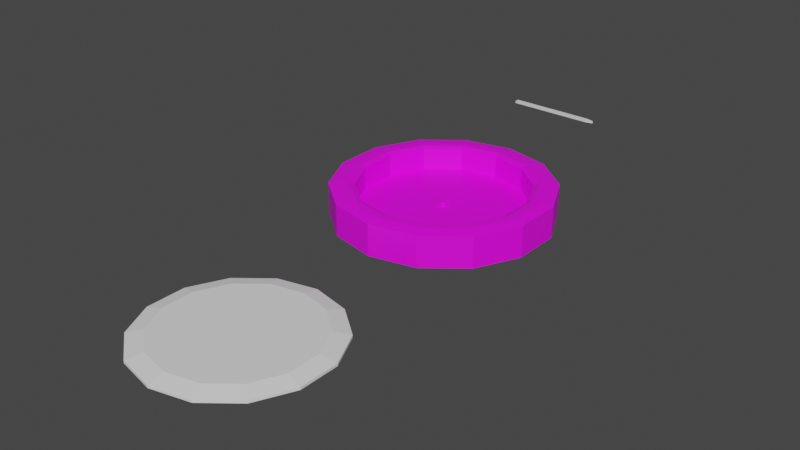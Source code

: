# Source: untitled.blend  (saved by Blender 3.3.6; exported with 4.5.12 LTS)
import bpy
from mathutils import Matrix  # noqa: F401  (used for matrix-valued properties, if any)

bpy.ops.wm.read_factory_settings(use_empty=True)
scene = bpy.context.scene
scene.name = 'Scene'

# ---- collections
col_collection = bpy.data.collections.new('Collection'); scene.collection.children.link(col_collection)

# ---- images (referenced by path relative to the original .blend; pixels are not part of the script)
import os
ASSET_DIR = os.environ.get("B2B_ASSET_DIR", "")  # directory of the original .blend (textures are referenced by path, not embedded)
HERE = os.path.dirname(os.path.abspath(__file__))  # packed textures are extracted next to this script under _unpacked/

def load_image(name, relpath, width, height, colorspace="sRGB"):
    """Load a texture the original file referenced (path relative to the .blend, or extracted next to this script)."""
    p = next((c for c in (os.path.join(HERE, relpath), os.path.join(ASSET_DIR, relpath)) if relpath and os.path.exists(c)), "")
    if p:
        img = bpy.data.images.load(p, check_existing=True)
        img.name = name
    else:  # same state as the original file: an image datablock whose file is absent (Cycles renders it pink)
        img = bpy.data.images.new(name, width, height)
        img.source = "FILE"
        img.filepath = "//" + (relpath or name)
    img.colorspace_settings.name = colorspace
    return img
img_i_webp = load_image('i.webp', 'i.webp', 1024, 1024, 'sRGB')

# ---- materials (node trees are filled in below, after node groups)
mat_material_001 = bpy.data.materials.new('Material.001')
mat_material_001.use_transparent_shadow = False
mat_material_002 = bpy.data.materials.new('Material.002')
mat_material_002.use_transparent_shadow = False

# ---- material node trees
mat_material_001.use_nodes = True; mat_material_001.node_tree.nodes.clear()
_N = mat_material_001.node_tree.nodes; _L = mat_material_001.node_tree.links
n0 = _N.new('ShaderNodeBsdfPrincipled'); n0.name = 'Principled BSDF'; n0.location = (241, 497)
n0.distribution = 'GGX'
n0.subsurface_method = 'RANDOM_WALK_SKIN'
n0.inputs[3].default_value = 1.45
n0.inputs[27].default_value = (0.0, 0.0, 0.0, 1.0)
n0.inputs[28].default_value = 1.0
n1 = _N.new('ShaderNodeOutputMaterial'); n1.name = 'Material Output'; n1.location = (505, 361)
n2 = _N.new('ShaderNodeTexImage'); n2.name = 'Image Texture'; n2.location = (-69, 454)
n2.image = img_i_webp
_L.new(n0.outputs[0], n1.inputs[0])
_L.new(n2.outputs[0], n0.inputs[0])
n1.is_active_output = True
mat_material_002.use_nodes = True; mat_material_002.node_tree.nodes.clear()
_N = mat_material_002.node_tree.nodes; _L = mat_material_002.node_tree.links
n0 = _N.new('ShaderNodeBsdfPrincipled'); n0.name = 'Principled BSDF'; n0.location = (10, 300)
n0.distribution = 'GGX'
n0.subsurface_method = 'RANDOM_WALK_SKIN'
n0.inputs[3].default_value = 1.45
n0.inputs[27].default_value = (0.0, 0.0, 0.0, 1.0)
n0.inputs[28].default_value = 1.0
n1 = _N.new('ShaderNodeOutputMaterial'); n1.name = 'Material Output'; n1.location = (300, 300)
_L.new(n0.outputs[0], n1.inputs[0])
n1.is_active_output = True

# ---- world
world_world = bpy.data.worlds.new('World'); scene.world = world_world
world_world.use_nodes = True; world_world.node_tree.nodes.clear()
_N = world_world.node_tree.nodes; _L = world_world.node_tree.links
n0 = _N.new('ShaderNodeOutputWorld'); n0.name = 'World Output'; n0.location = (300, 300)
n1 = _N.new('ShaderNodeBackground'); n1.name = 'Background'; n1.location = (10, 300)
n1.inputs[0].default_value = (0.05088, 0.05088, 0.05088, 1.0)
_L.new(n1.outputs[0], n0.inputs[0])
n0.is_active_output = True
world_world.color = (0.05088, 0.05088, 0.05088)
world_world.use_sun_shadow = False
world_world.sun_shadow_jitter_overblur = 0.0

# ---- meshes
me_cylinder = bpy.data.meshes.new('Cylinder')
me_cylinder.from_pydata([(-0.005668, 1.007, 0.386), (-0.005668, 0.781, 2.245), (0.4282, 0.9077, 0.386), (0.3303, 0.7044, 2.245), (0.7762, 0.6302, 0.386), (0.5997, 0.4895, 2.245), (0.9693, 0.2293, 0.386), (0.7492, 0.179, 2.245), (0.9693, -0.2158, 0.386), (0.7492, -0.1656, 2.245), (0.7762, -0.6168, 0.386), (0.5997, -0.476, 2.245), (0.4282, -0.8942, 0.386), (0.3303, -0.6909, 2.245), (-0.005668, -0.9933, 0.386), (-0.005668, -0.7676, 2.245), (-0.4396, -0.8942, 0.386), (-0.3416, -0.6909, 2.245), (-0.7875, -0.6168, 0.386), (-0.611, -0.476, 2.245), (-0.9806, -0.2158, 0.386), (-0.7606, -0.1656, 2.245), (-0.9806, 0.2293, 0.386), (-0.7606, 0.179, 2.245), (-0.7875, 0.6302, 0.386), (-0.611, 0.4895, 2.245), (-0.4396, 0.9077, 0.386), (-0.3416, 0.7044, 2.245), (0.3505, 0.7463, 2.386), (-0.005668, 0.8275, 2.386), (0.6361, 0.5185, 2.386), (0.7946, 0.1894, 2.386), (0.7946, -0.1759, 2.386), (0.6361, -0.505, 2.386), (0.3505, -0.7328, 2.386), (-0.005668, -0.8141, 2.386), (-0.3618, -0.7328, 2.386), (-0.6474, -0.505, 2.386), (-0.8059, -0.1759, 2.386), (-0.8059, 0.1894, 2.386), (-0.6474, 0.5185, 2.386), (-0.3618, 0.7463, 2.386), (-0.005668, 0.781, 0.9356), (0.3303, 0.7044, 0.9356), (0.5997, 0.4895, 0.9356), (0.7492, 0.179, 0.9356), (0.7492, -0.1656, 0.9356), (0.5997, -0.476, 0.9356), (0.3303, -0.6909, 0.9356), (-0.005668, -0.7676, 0.9356), (-0.3416, -0.6909, 0.9356), (-0.611, -0.476, 0.9356), (-0.7606, -0.1656, 0.9356), (-0.7606, 0.179, 0.9356), (-0.611, 0.4895, 0.9356), (-0.3416, 0.7044, 0.9356), (0.3813, 0.8104, 2.386), (0.4282, 0.9077, 2.281), (-0.005668, 1.007, 2.281), (-0.005668, 0.8987, 2.386), (0.6917, 0.5629, 2.386), (0.7762, 0.6302, 2.281), (0.8639, 0.2052, 2.386), (0.9693, 0.2293, 2.281), (0.8639, -0.1917, 2.386), (0.9693, -0.2158, 2.281), (0.6917, -0.5494, 2.386), (0.7762, -0.6168, 2.281), (0.3813, -0.7969, 2.386), (0.4282, -0.8942, 2.281), (-0.005668, -0.8852, 2.386), (-0.005668, -0.9933, 2.281), (-0.3927, -0.7969, 2.386), (-0.4396, -0.8942, 2.281), (-0.703, -0.5494, 2.386), (-0.7875, -0.6168, 2.281), (-0.8753, -0.1917, 2.386), (-0.9806, -0.2158, 2.281), (-0.8753, 0.2052, 2.386), (-0.9806, 0.2293, 2.281), (-0.703, 0.5629, 2.386), (-0.7875, 0.6302, 2.281), (-0.3927, 0.8104, 2.386), (-0.4396, 0.9077, 2.281), (-0.007177, 0.03373, 0.1348), (-0.007177, 0.03373, 1.236), (0.01728, 0.02203, 0.1348), (0.01728, 0.02203, 1.236), (0.02332, -0.004272, 0.1348), (0.02332, -0.004272, 1.236), (0.006393, -0.02536, 0.1348), (0.006393, -0.02536, 1.236), (-0.02075, -0.02536, 0.1348), (-0.02075, -0.02536, 1.236), (-0.03767, -0.004272, 0.1348), (-0.03767, -0.004272, 1.236), (-0.03163, 0.02203, 0.1348), (-0.03163, 0.02203, 1.236)], [], [(2, 57, 61, 4), (28, 30, 60, 56), (30, 31, 62, 60), (31, 32, 64, 62), (32, 33, 66, 64), (33, 34, 68, 66), (34, 35, 70, 68), (35, 36, 72, 70), (36, 37, 74, 72), (37, 38, 76, 74), (38, 39, 78, 76), (39, 40, 80, 78), (27, 25, 54, 55), (40, 41, 82, 80), (41, 29, 59, 82), (0, 2, 4, 6, 8, 10, 12, 14, 16, 18, 20, 22, 24, 26), (0, 58, 57, 2), (26, 83, 58, 0), (6, 63, 65, 8), (8, 65, 67, 10), (10, 67, 69, 12), (12, 69, 71, 14), (14, 71, 73, 16), (16, 73, 75, 18), (18, 75, 77, 20), (20, 77, 79, 22), (22, 79, 81, 24), (24, 81, 83, 26), (4, 61, 63, 6), (1, 3, 28, 29), (3, 5, 30, 28), (5, 7, 31, 30), (7, 9, 32, 31), (9, 11, 33, 32), (11, 13, 34, 33), (13, 15, 35, 34), (15, 17, 36, 35), (17, 19, 37, 36), (19, 21, 38, 37), (21, 23, 39, 38), (23, 25, 40, 39), (25, 27, 41, 40), (27, 1, 29, 41), (43, 42, 55, 54, 53, 52, 51, 50, 49, 48, 47, 46, 45, 44), (13, 11, 47, 48), (1, 27, 55, 42), (15, 13, 48, 49), (17, 15, 49, 50), (3, 1, 42, 43), (19, 17, 50, 51), (5, 3, 43, 44), (21, 19, 51, 52), (7, 5, 44, 45), (23, 21, 52, 53), (9, 7, 45, 46), (25, 23, 53, 54), (11, 9, 46, 47), (57, 58, 59, 56), (61, 57, 56, 60), (63, 61, 60, 62), (65, 63, 62, 64), (67, 65, 64, 66), (69, 67, 66, 68), (71, 69, 68, 70), (73, 71, 70, 72), (75, 73, 72, 74), (77, 75, 74, 76), (79, 77, 76, 78), (81, 79, 78, 80), (83, 81, 80, 82), (58, 83, 82, 59), (29, 28, 56, 59), (84, 85, 87, 86), (86, 87, 89, 88), (88, 89, 91, 90), (90, 91, 93, 92), (92, 93, 95, 94), (87, 85, 97, 95, 93, 91, 89), (94, 95, 97, 96), (96, 97, 85, 84), (84, 86, 88, 90, 92, 94, 96)])
_uv = me_cylinder.uv_layers.new(name='UVMap')
_uv.uv.foreach_set('vector', [0.9286, 0.5, 0.9286, 0.9737, 0.8571, 0.9737, 0.8571, 0.5, 0.3355, 0.4275, 0.404, 0.3728, 0.4174, 0.3835, 0.3429, 0.4429, 0.404, 0.3728, 0.4421, 0.2938, 0.4587, 0.2976, 0.4174, 0.3835, 0.4421, 0.2938, 0.4421, 0.2062, 0.4587, 0.2024, 0.4587, 0.2976, 0.4421, 0.2062, 0.404, 0.1272, 0.4174, 0.1165, 0.4587, 0.2024, 0.404, 0.1272, 0.3355, 0.07251, 0.3429, 0.05713, 0.4174, 0.1165, 0.3355, 0.07251, 0.25, 0.05301, 0.25, 0.03593, 0.3429, 0.05713, 0.25, 0.05301, 0.1645, 0.07251, 0.1571, 0.05713, 0.25, 0.03593, 0.1645, 0.07251, 0.09598, 0.1272, 0.08263, 0.1165, 0.1571, 0.05713, 0.09598, 0.1272, 0.05795, 0.2062, 0.04129, 0.2024, 0.08263, 0.1165, 0.05795, 0.2062, 0.05795, 0.2938, 0.04129, 0.2976, 0.04129, 0.2024, 0.05795, 0.2938, 0.09598, 0.3728, 0.08263, 0.3835, 0.04129, 0.2976, 0.1694, 0.4174, 0.1047, 0.3659, 0.1047, 0.3659, 0.1694, 0.4174, 0.09598, 0.3728, 0.1645, 0.4275, 0.1571, 0.4429, 0.08263, 0.3835, 0.1645, 0.4275, 0.25, 0.447, 0.25, 0.4641, 0.1571, 0.4429, 0.75, 0.49, 0.8541, 0.4662, 0.9376, 0.3996, 0.984, 0.3034, 0.984, 0.1966, 0.9376, 0.1004, 0.8541, 0.03377, 0.75, 0.01, 0.6459, 0.03377, 0.5624, 0.1004, 0.516, 0.1966, 0.516, 0.3034, 0.5624, 0.3996, 0.6459, 0.4662, 1.0, 0.5, 1.0, 0.9737, 0.9286, 0.9737, 0.9286, 0.5, 0.07143, 0.5, 0.07143, 0.9737, -1.341e-07, 0.9737, -1.341e-07, 0.5, 0.7857, 0.5, 0.7857, 0.9737, 0.7143, 0.9737, 0.7143, 0.5, 0.7143, 0.5, 0.7143, 0.9737, 0.6429, 0.9737, 0.6429, 0.5, 0.6429, 0.5, 0.6429, 0.9737, 0.5714, 0.9737, 0.5714, 0.5, 0.5714, 0.5, 0.5714, 0.9737, 0.5, 0.9737, 0.5, 0.5, 0.5, 0.5, 0.5, 0.9737, 0.4286, 0.9737, 0.4286, 0.5, 0.4286, 0.5, 0.4286, 0.9737, 0.3571, 0.9737, 0.3571, 0.5, 0.3571, 0.5, 0.3571, 0.9737, 0.2857, 0.9737, 0.2857, 0.5, 0.2857, 0.5, 0.2857, 0.9737, 0.2143, 0.9737, 0.2143, 0.5, 0.2143, 0.5, 0.2143, 0.9737, 0.1429, 0.9737, 0.1429, 0.5, 0.1429, 0.5, 0.1429, 0.9737, 0.07143, 0.9737, 0.07143, 0.5, 0.8571, 0.5, 0.8571, 0.9737, 0.7857, 0.9737, 0.7857, 0.5, 0.25, 0.4358, 0.3306, 0.4174, 0.3355, 0.4275, 0.25, 0.447, 0.3306, 0.4174, 0.3953, 0.3659, 0.404, 0.3728, 0.3355, 0.4275, 0.3953, 0.3659, 0.4312, 0.2914, 0.4421, 0.2938, 0.404, 0.3728, 0.4312, 0.2914, 0.4312, 0.2086, 0.4421, 0.2062, 0.4421, 0.2938, 0.4312, 0.2086, 0.3953, 0.1341, 0.404, 0.1272, 0.4421, 0.2062, 0.3953, 0.1341, 0.3306, 0.08257, 0.3355, 0.07251, 0.404, 0.1272, 0.3306, 0.08257, 0.25, 0.06417, 0.25, 0.05301, 0.3355, 0.07251, 0.25, 0.06417, 0.1694, 0.08257, 0.1645, 0.07251, 0.25, 0.05301, 0.1694, 0.08257, 0.1047, 0.1341, 0.09598, 0.1272, 0.1645, 0.07251, 0.1047, 0.1341, 0.06883, 0.2086, 0.05795, 0.2062, 0.09598, 0.1272, 0.06883, 0.2086, 0.06883, 0.2914, 0.05795, 0.2938, 0.05795, 0.2062, 0.06883, 0.2914, 0.1047, 0.3659, 0.09598, 0.3728, 0.05795, 0.2938, 0.1047, 0.3659, 0.1694, 0.4174, 0.1645, 0.4275, 0.09598, 0.3728, 0.1694, 0.4174, 0.25, 0.4358, 0.25, 0.447, 0.1645, 0.4275, 0.3306, 0.4174, 0.25, 0.4358, 0.1694, 0.4174, 0.1047, 0.3659, 0.06883, 0.2914, 0.06883, 0.2086, 0.1047, 0.1341, 0.1694, 0.08257, 0.25, 0.06417, 0.3306, 0.08257, 0.3953, 0.1341, 0.4312, 0.2086, 0.4312, 0.2914, 0.3953, 0.3659, 0.3306, 0.08257, 0.3953, 0.1341, 0.3953, 0.1341, 0.3306, 0.08257, 0.25, 0.4358, 0.1694, 0.4174, 0.1694, 0.4174, 0.25, 0.4358, 0.25, 0.06417, 0.3306, 0.08257, 0.3306, 0.08257, 0.25, 0.06417, 0.1694, 0.08257, 0.25, 0.06417, 0.25, 0.06417, 0.1694, 0.08257, 0.3306, 0.4174, 0.25, 0.4358, 0.25, 0.4358, 0.3306, 0.4174, 0.1047, 0.1341, 0.1694, 0.08257, 0.1694, 0.08257, 0.1047, 0.1341, 0.3953, 0.3659, 0.3306, 0.4174, 0.3306, 0.4174, 0.3953, 0.3659, 0.06883, 0.2086, 0.1047, 0.1341, 0.1047, 0.1341, 0.06883, 0.2086, 0.4312, 0.2914, 0.3953, 0.3659, 0.3953, 0.3659, 0.4312, 0.2914, 0.06883, 0.2914, 0.06883, 0.2086, 0.06883, 0.2086, 0.06883, 0.2914, 0.4312, 0.2086, 0.4312, 0.2914, 0.4312, 0.2914, 0.4312, 0.2086, 0.1047, 0.3659, 0.06883, 0.2914, 0.06883, 0.2914, 0.1047, 0.3659, 0.3953, 0.1341, 0.4312, 0.2086, 0.4312, 0.2086, 0.3953, 0.1341, 0.3541, 0.4662, 0.25, 0.49, 0.25, 0.4641, 0.3429, 0.4429, 0.4376, 0.3996, 0.3541, 0.4662, 0.3429, 0.4429, 0.4174, 0.3835, 0.484, 0.3034, 0.4376, 0.3996, 0.4174, 0.3835, 0.4587, 0.2976, 0.484, 0.1966, 0.484, 0.3034, 0.4587, 0.2976, 0.4587, 0.2024, 0.4376, 0.1004, 0.484, 0.1966, 0.4587, 0.2024, 0.4174, 0.1165, 0.3541, 0.03377, 0.4376, 0.1004, 0.4174, 0.1165, 0.3429, 0.05713, 0.25, 0.01, 0.3541, 0.03377, 0.3429, 0.05713, 0.25, 0.03593, 0.1459, 0.03377, 0.25, 0.01, 0.25, 0.03593, 0.1571, 0.05713, 0.06236, 0.1004, 0.1459, 0.03377, 0.1571, 0.05713, 0.08263, 0.1165, 0.01602, 0.1966, 0.06236, 0.1004, 0.08263, 0.1165, 0.04129, 0.2024, 0.01602, 0.3034, 0.01602, 0.1966, 0.04129, 0.2024, 0.04129, 0.2976, 0.06236, 0.3996, 0.01602, 0.3034, 0.04129, 0.2976, 0.08263, 0.3835, 0.1459, 0.4662, 0.06236, 0.3996, 0.08263, 0.3835, 0.1571, 0.4429, 0.25, 0.49, 0.1459, 0.4662, 0.1571, 0.4429, 0.25, 0.4641, 0.25, 0.447, 0.3355, 0.4275, 0.3429, 0.4429, 0.25, 0.4641, 1.0, 0.5, 1.0, 1.0, 0.8571, 1.0, 0.8571, 0.5, 0.8571, 0.5, 0.8571, 1.0, 0.7143, 1.0, 0.7143, 0.5, 0.7143, 0.5, 0.7143, 1.0, 0.5714, 1.0, 0.5714, 0.5, 0.5714, 0.5, 0.5714, 1.0, 0.4286, 1.0, 0.4286, 0.5, 0.4286, 0.5, 0.4286, 1.0, 0.2857, 1.0, 0.2857, 0.5, 0.4376, 0.3996, 0.25, 0.49, 0.06236, 0.3996, 0.01602, 0.1966, 0.1459, 0.03377, 0.3541, 0.03377, 0.484, 0.1966, 0.2857, 0.5, 0.2857, 1.0, 0.1429, 1.0, 0.1429, 0.5, 0.1429, 0.5, 0.1429, 1.0, 2.98e-08, 1.0, 2.98e-08, 0.5, 0.75, 0.49, 0.9376, 0.3996, 0.984, 0.1966, 0.8541, 0.03377, 0.6459, 0.03377, 0.516, 0.1966, 0.5624, 0.3996])
me_cylinder.materials.append(mat_material_001)
me_cylinder.update()
me_cube_001 = bpy.data.meshes.new('Cube.001')
me_cube_001.from_pydata([(-1.0, -1.0, -1.0), (-1.0, -1.0, 1.0), (-1.0, 1.0, -1.0), (-1.0, 1.0, 1.0), (1.0, -1.0, -1.0), (1.0, -1.0, 1.0), (1.0, 1.0, -1.0), (1.0, 1.0, 1.0), (1.0, 1.0, 1.0), (1.0, 1.0, -1.0), (1.0, -1.0, -1.0), (1.0, -1.0, 1.0), (1.174, -0.1681, -1.0), (1.0, -1.0, -1.0), (1.0, -1.0, 1.0), (1.174, -0.1681, 1.0), (1.0, 1.0, -1.0), (1.174, 0.03001, -1.0), (1.174, 0.03001, 1.0), (1.0, 1.0, 1.0)], [], [(0, 1, 3, 2), (2, 3, 8, 9), (10, 11, 1, 0), (2, 9, 10, 0), (8, 3, 1, 11), (7, 6, 9, 8), (6, 4, 10, 9), (5, 7, 8, 11), (4, 5, 11, 10), (5, 4, 13, 14), (7, 5, 14, 15, 18, 19), (4, 6, 16, 17, 12, 13), (14, 13, 12, 15), (17, 18, 15, 12), (18, 17, 16, 19), (6, 7, 19, 16)])
_uv = me_cube_001.uv_layers.new(name='UVMap')
_uv.uv.foreach_set('vector', [0.375, 0.0, 0.625, 0.0, 0.625, 0.25, 0.375, 0.25, 0.375, 0.25, 0.625, 0.25, 0.625, 0.5, 0.375, 0.5, 0.375, 0.75, 0.625, 0.75, 0.625, 1.0, 0.375, 1.0, 0.125, 0.5, 0.375, 0.5, 0.375, 0.75, 0.125, 0.75, 0.625, 0.5, 0.875, 0.5, 0.875, 0.75, 0.625, 0.75, 0.625, 0.5, 0.375, 0.5, 0.375, 0.5, 0.625, 0.5, 0.375, 0.5, 0.375, 0.75, 0.375, 0.75, 0.375, 0.5, 0.625, 0.75, 0.625, 0.5, 0.625, 0.5, 0.625, 0.75, 0.375, 0.75, 0.625, 0.75, 0.625, 0.75, 0.375, 0.75, 0.625, 0.75, 0.375, 0.75, 0.375, 0.75, 0.625, 0.75, 0.625, 0.5, 0.625, 0.75, 0.625, 0.75, 0.625, 0.646, 0.625, 0.6212, 0.625, 0.5, 0.375, 0.75, 0.375, 0.5, 0.375, 0.5, 0.375, 0.6212, 0.375, 0.646, 0.375, 0.75, 0.625, 0.75, 0.375, 0.75, 0.375, 0.646, 0.625, 0.646, 0.375, 0.6212, 0.625, 0.6212, 0.625, 0.646, 0.375, 0.646, 0.625, 0.6212, 0.375, 0.6212, 0.375, 0.5, 0.625, 0.5, 0.375, 0.5, 0.625, 0.5, 0.625, 0.5, 0.375, 0.5])
me_cube_001.materials.append(mat_material_002)
me_cube_001.update()
me_cylinder_002 = bpy.data.meshes.new('Cylinder.002')
me_cylinder_002.from_pydata([(0.0, 0.8234, -11.17), (0.0, 1.0, -6.152), (0.3573, 0.7419, -11.17), (0.4339, 0.901, -6.152), (0.6438, 0.5134, -11.17), (0.7818, 0.6235, -6.152), (0.8028, 0.1832, -11.17), (0.9749, 0.2225, -6.152), (0.8028, -0.1832, -11.17), (0.9749, -0.2225, -6.152), (0.6438, -0.5134, -11.17), (0.7818, -0.6235, -6.152), (0.3573, -0.7419, -11.17), (0.4339, -0.901, -6.152), (0.0, -0.8234, -11.17), (0.0, -1.0, -6.152), (-0.3573, -0.7419, -11.17), (-0.4339, -0.901, -6.152), (-0.6438, -0.5134, -11.17), (-0.7818, -0.6235, -6.152), (-0.8028, -0.1832, -11.17), (-0.9749, -0.2225, -6.152), (-0.8028, 0.1832, -11.17), (-0.9749, 0.2225, -6.152), (-0.6438, 0.5134, -11.17), (-0.7818, 0.6235, -6.152), (-0.3573, 0.7419, -11.17), (-0.4339, 0.901, -6.152), (0.0, 1.0, -8.208), (0.4339, 0.901, -8.208), (0.7818, 0.6235, -8.208), (0.9749, 0.2225, -8.208), (0.9749, -0.2225, -8.208), (0.7818, -0.6235, -8.208), (0.4339, -0.901, -8.208), (0.0, -1.0, -8.208), (-0.4339, -0.901, -8.208), (-0.7818, -0.6235, -8.208), (-0.9749, -0.2225, -8.208), (-0.9749, 0.2225, -8.208), (-0.7818, 0.6235, -8.208), (-0.4339, 0.901, -8.208)], [], [(28, 1, 3, 29), (29, 3, 5, 30), (30, 5, 7, 31), (31, 7, 9, 32), (32, 9, 11, 33), (33, 11, 13, 34), (34, 13, 15, 35), (35, 15, 17, 36), (36, 17, 19, 37), (37, 19, 21, 38), (38, 21, 23, 39), (39, 23, 25, 40), (3, 1, 27, 25, 23, 21, 19, 17, 15, 13, 11, 9, 7, 5), (40, 25, 27, 41), (41, 27, 1, 28), (0, 2, 4, 6, 8, 10, 12, 14, 16, 18, 20, 22, 24, 26), (2, 0, 28, 29), (4, 2, 29, 30), (6, 4, 30, 31), (8, 6, 31, 32), (10, 8, 32, 33), (12, 10, 33, 34), (14, 12, 34, 35), (16, 14, 35, 36), (18, 16, 36, 37), (20, 18, 37, 38), (22, 20, 38, 39), (24, 22, 39, 40), (26, 24, 40, 41), (0, 26, 41, 28)])
_uv = me_cylinder_002.uv_layers.new(name='UVMap')
_uv.uv.foreach_set('vector', [1.0, 0.5, 1.0, 1.0, 0.9286, 1.0, 0.9286, 0.5, 0.9286, 0.5, 0.9286, 1.0, 0.8571, 1.0, 0.8571, 0.5, 0.8571, 0.5, 0.8571, 1.0, 0.7857, 1.0, 0.7857, 0.5, 0.7857, 0.5, 0.7857, 1.0, 0.7143, 1.0, 0.7143, 0.5, 0.7143, 0.5, 0.7143, 1.0, 0.6429, 1.0, 0.6429, 0.5, 0.6429, 0.5, 0.6429, 1.0, 0.5714, 1.0, 0.5714, 0.5, 0.5714, 0.5, 0.5714, 1.0, 0.5, 1.0, 0.5, 0.5, 0.5, 0.5, 0.5, 1.0, 0.4286, 1.0, 0.4286, 0.5, 0.4286, 0.5, 0.4286, 1.0, 0.3571, 1.0, 0.3571, 0.5, 0.3571, 0.5, 0.3571, 1.0, 0.2857, 1.0, 0.2857, 0.5, 0.2857, 0.5, 0.2857, 1.0, 0.2143, 1.0, 0.2143, 0.5, 0.2143, 0.5, 0.2143, 1.0, 0.1429, 1.0, 0.1429, 0.5, 0.3541, 0.4662, 0.25, 0.49, 0.1459, 0.4662, 0.06236, 0.3996, 0.01602, 0.3034, 0.01602, 0.1966, 0.06236, 0.1004, 0.1459, 0.03377, 0.25, 0.01, 0.3541, 0.03377, 0.4376, 0.1004, 0.484, 0.1966, 0.484, 0.3034, 0.4376, 0.3996, 0.1429, 0.5, 0.1429, 1.0, 0.07143, 1.0, 0.07143, 0.5, 0.07143, 0.5, 0.07143, 1.0, -1.341e-07, 1.0, -1.341e-07, 0.5, 0.75, 0.4476, 0.8357, 0.4281, 0.9045, 0.3732, 0.9427, 0.294, 0.9427, 0.206, 0.9045, 0.1268, 0.8357, 0.07194, 0.75, 0.05237, 0.6643, 0.07194, 0.5955, 0.1268, 0.5573, 0.206, 0.5573, 0.294, 0.5955, 0.3732, 0.6643, 0.4281, 0.8357, 0.4281, 0.75, 0.4476, 0.75, 0.49, 0.8541, 0.4662, 0.9045, 0.3732, 0.8357, 0.4281, 0.8541, 0.4662, 0.9376, 0.3996, 0.9427, 0.294, 0.9045, 0.3732, 0.9376, 0.3996, 0.984, 0.3034, 0.9427, 0.206, 0.9427, 0.294, 0.984, 0.3034, 0.984, 0.1966, 0.9045, 0.1268, 0.9427, 0.206, 0.984, 0.1966, 0.9376, 0.1004, 0.8357, 0.07194, 0.9045, 0.1268, 0.9376, 0.1004, 0.8541, 0.03377, 0.75, 0.05237, 0.8357, 0.07194, 0.8541, 0.03377, 0.75, 0.01, 0.6643, 0.07194, 0.75, 0.05237, 0.75, 0.01, 0.6459, 0.03377, 0.5955, 0.1268, 0.6643, 0.07194, 0.6459, 0.03377, 0.5624, 0.1004, 0.5573, 0.206, 0.5955, 0.1268, 0.5624, 0.1004, 0.516, 0.1966, 0.5573, 0.294, 0.5573, 0.206, 0.516, 0.1966, 0.516, 0.3034, 0.5955, 0.3732, 0.5573, 0.294, 0.516, 0.3034, 0.5624, 0.3996, 0.6643, 0.4281, 0.5955, 0.3732, 0.5624, 0.3996, 0.6459, 0.4662, 0.75, 0.4476, 0.6643, 0.4281, 0.6459, 0.4662, 0.75, 0.49])
me_cylinder_002.update()

# ---- objects
ob_cylinder = bpy.data.objects.new('Cylinder', me_cylinder)
ob_cube = bpy.data.objects.new('Cube', me_cube_001)
ob_cylinder_001 = bpy.data.objects.new('Cylinder.001', me_cylinder_002)

# ---- transforms, parenting, visibility, modifiers, constraints
ob_cylinder.location = (0.0, 0.0, 0.0)
ob_cylinder.scale = (2.424, 2.424, 0.3722)
ob_cube.location = (-0.6019, 5.023, 0.839)
ob_cube.scale = (1.0, 0.05359, 0.02598)
ob_cylinder_001.location = (0.0, -5.891, -0.1732)
ob_cylinder_001.scale = (2.021, 2.021, -0.02686)

# ---- collection membership
col_collection.objects.link(ob_cylinder)
col_collection.objects.link(ob_cube)
col_collection.objects.link(ob_cylinder_001)

# ---- scene / render settings (as saved in the file)
scene.frame_start = 1; scene.frame_end = 250; scene.frame_set(17)
scene.render.engine = 'BLENDER_EEVEE_NEXT'
scene.cycles.sampling_pattern = 'TABULATED_SOBOL'
scene.cycles.use_light_tree = False
scene.view_settings.view_transform = 'Filmic'
bpy.context.view_layer.update()

# ---- added for rendering (the .blend has no active camera and no usable light): camera, sun
cam_auto = bpy.data.cameras.new('AutoCamera')
cam_auto.lens = 50.0
cam_auto.sensor_width = 36.0
cam_auto.clip_end = 1000.0
ob_auto_camera = bpy.data.objects.new('AutoCamera', cam_auto)
scene.collection.objects.link(ob_auto_camera)
ob_auto_camera.location = (12.8017, -16.7964, 10.6924)
ob_auto_camera.rotation_euler = (1.09748, -7.21219e-08, 0.694738)
scene.camera = ob_auto_camera
light_auto_sun = bpy.data.lights.new('AutoSun', 'SUN')
light_auto_sun.energy = 3.0
light_auto_sun.angle = 0.0523599
ob_auto_sun = bpy.data.objects.new('AutoSun', light_auto_sun)
scene.collection.objects.link(ob_auto_sun)
ob_auto_sun.rotation_euler = (0.872665, 0.174533, 0.523599)
bpy.context.view_layer.update()
